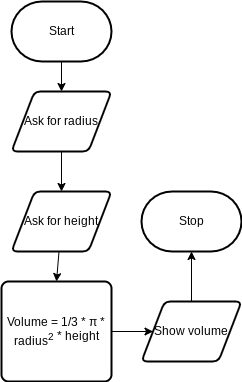

The diagram above was exported from draw.io. Its source (the exported page's mxGraphModel, read from the mxfile embedded in the PNG):
<mxGraphModel dx="520" dy="442" grid="1" gridSize="10" guides="1" tooltips="1" connect="1" arrows="1" fold="1" page="1" pageScale="1" pageWidth="850" pageHeight="1100" math="0" shadow="0">
  <root>
    <mxCell id="0" />
    <mxCell id="1" parent="0" />
    <mxCell id="6" style="edgeStyle=none;html=1;entryX=0.5;entryY=0;entryDx=0;entryDy=0;" parent="1" source="2" target="5" edge="1">
      <mxGeometry relative="1" as="geometry" />
    </mxCell>
    <mxCell id="2" value="Start" style="strokeWidth=2;html=1;shape=mxgraph.flowchart.terminator;whiteSpace=wrap;" parent="1" vertex="1">
      <mxGeometry x="210" y="30" width="100" height="60" as="geometry" />
    </mxCell>
    <mxCell id="3" value="Stop" style="strokeWidth=2;html=1;shape=mxgraph.flowchart.terminator;whiteSpace=wrap;" parent="1" vertex="1">
      <mxGeometry x="340" y="220" width="100" height="60" as="geometry" />
    </mxCell>
    <mxCell id="11" style="edgeStyle=none;html=1;entryX=0.5;entryY=0;entryDx=0;entryDy=0;" parent="1" source="4" target="10" edge="1">
      <mxGeometry relative="1" as="geometry" />
    </mxCell>
    <mxCell id="4" value="Ask for height" style="shape=parallelogram;html=1;strokeWidth=2;perimeter=parallelogramPerimeter;whiteSpace=wrap;rounded=1;arcSize=12;size=0.23;" parent="1" vertex="1">
      <mxGeometry x="210" y="220" width="100" height="60" as="geometry" />
    </mxCell>
    <mxCell id="9" style="edgeStyle=none;html=1;" parent="1" source="5" target="4" edge="1">
      <mxGeometry relative="1" as="geometry" />
    </mxCell>
    <mxCell id="5" value="Ask for radius" style="shape=parallelogram;html=1;strokeWidth=2;perimeter=parallelogramPerimeter;whiteSpace=wrap;rounded=1;arcSize=12;size=0.23;" parent="1" vertex="1">
      <mxGeometry x="210" y="120" width="100" height="60" as="geometry" />
    </mxCell>
    <mxCell id="15" style="edgeStyle=none;html=1;entryX=0;entryY=0.5;entryDx=0;entryDy=0;" parent="1" source="10" target="13" edge="1">
      <mxGeometry relative="1" as="geometry" />
    </mxCell>
    <mxCell id="10" value="&lt;span&gt;Volume = 1/3 *&amp;nbsp;&lt;/span&gt;&lt;span&gt;π *&lt;br&gt;&amp;nbsp;radius&lt;/span&gt;&lt;sup&gt;2&lt;span style=&quot;font-size: 12px&quot;&gt;&amp;nbsp;* height&lt;/span&gt;&lt;/sup&gt;&lt;span style=&quot;font-size: 8.33333px&quot;&gt;&amp;nbsp;&lt;/span&gt;" style="rounded=1;whiteSpace=wrap;html=1;absoluteArcSize=1;arcSize=14;strokeWidth=2;" parent="1" vertex="1">
      <mxGeometry x="200" y="310" width="110" height="100" as="geometry" />
    </mxCell>
    <mxCell id="16" style="edgeStyle=none;html=1;" parent="1" source="13" target="3" edge="1">
      <mxGeometry relative="1" as="geometry" />
    </mxCell>
    <mxCell id="13" value="Show volume" style="shape=parallelogram;html=1;strokeWidth=2;perimeter=parallelogramPerimeter;whiteSpace=wrap;rounded=1;arcSize=12;size=0.23;" parent="1" vertex="1">
      <mxGeometry x="340" y="330" width="100" height="60" as="geometry" />
    </mxCell>
  </root>
</mxGraphModel>